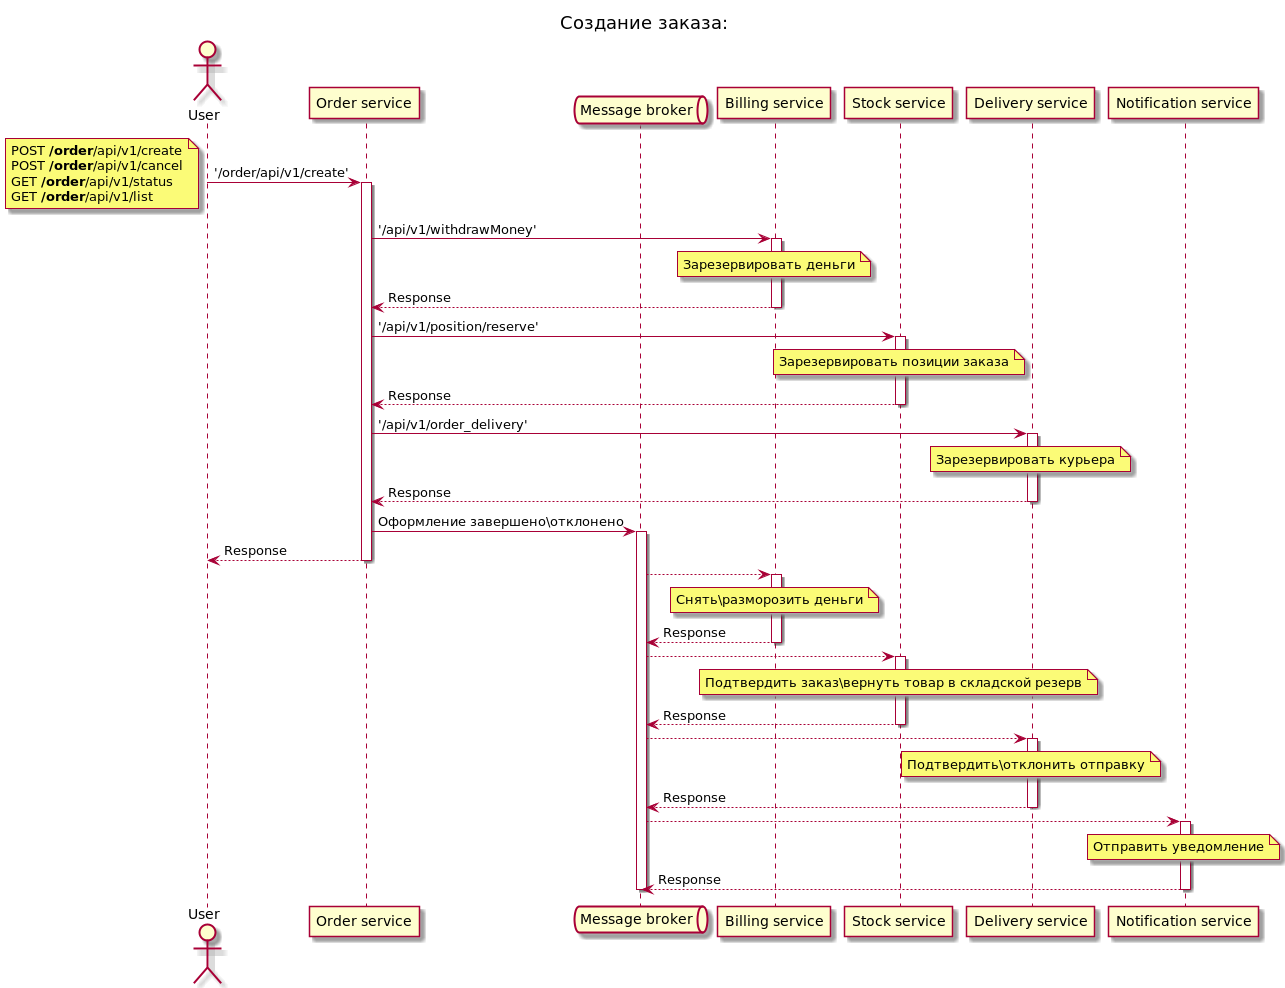

The diagram above was rendered by PlantUML. Its source (embedded in the PNG):
@startuml
'https://plantuml.com/sequence-diagram

actor User
participant "Order service"
queue "Message broker"
participant "Billing service"
participant "Stock service"
participant "Delivery service"
participant "Notification service"

title Создание заказа:
User -> "Order service": '/order/api/v1/create'
Activate "Order service"
note left
POST <b>/order</b>/api/v1/create
POST <b>/order</b>/api/v1/cancel
GET <b>/order</b>/api/v1/status
GET <b>/order</b>/api/v1/list
end note

"Order service" -> "Billing service": '/api/v1/withdrawMoney'
Activate "Billing service"
note over "Billing service"
Зарезервировать деньги
end note
"Billing service" --> "Order service": Response
Deactivate "Billing service"

"Order service" -> "Stock service": '/api/v1/position/reserve'
Activate "Stock service"
note over "Stock service"
Зарезервировать позиции заказа
end note
"Stock service" --> "Order service": Response
Deactivate "Stock service"

"Order service" -> "Delivery service": '/api/v1/order_delivery'
Activate "Delivery service"
note over "Delivery service"
Зарезервировать курьера
end note
"Delivery service" --> "Order service": Response
Deactivate "Delivery service"

"Order service" -> "Message broker": Оформление завершено\отклонено
Activate "Message broker"
"Order service" --> User: Response
Deactivate "Order service"

"Message broker" --> "Billing service":
Activate "Billing service"
note over "Billing service"
Снять\разморозить деньги
end note
"Billing service" --> "Message broker": Response
Deactivate "Billing service"

"Message broker" --> "Stock service":
Activate "Stock service"
note over "Stock service"
Подтвердить заказ\вернуть товар в складской резерв
end note
"Stock service" --> "Message broker": Response
Deactivate "Stock service"

"Message broker" --> "Delivery service":
Activate "Delivery service"
note over "Delivery service"
Подтвердить\отклонить отправку
end note
"Delivery service" --> "Message broker": Response
Deactivate "Delivery service"

"Message broker" --> "Notification service":
Activate "Notification service"
note over "Notification service"
Отправить уведомление
end note
"Notification service" --> "Message broker": Response
Deactivate "Notification service"

Deactivate "Message broker"

@enduml